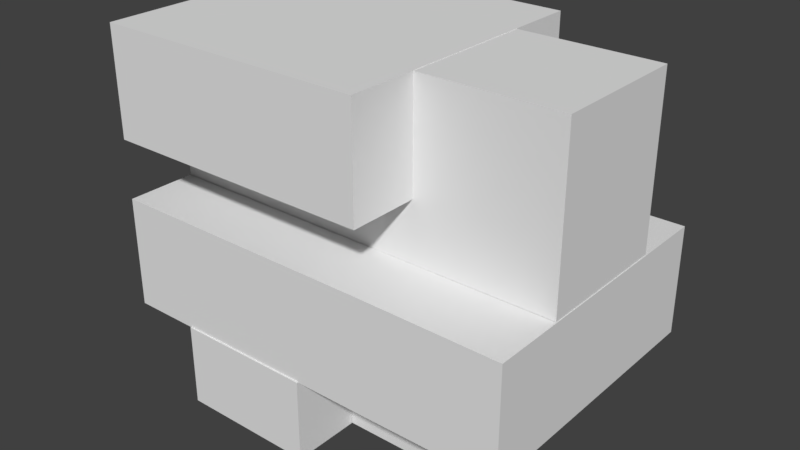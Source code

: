 # Source: obj51.blend  (saved by Blender 2.77.0; exported with 4.5.12 LTS)
import bpy
from mathutils import Matrix  # noqa: F401  (used for matrix-valued properties, if any)

bpy.ops.wm.read_factory_settings(use_empty=True)
scene = bpy.context.scene
scene.name = 'Scene'

# ---- collections
col_collection_1 = bpy.data.collections.new('Collection 1'); scene.collection.children.link(col_collection_1)

# ---- world
world_world = bpy.data.worlds.new('World'); scene.world = world_world
world_world.color = (0.05088, 0.05088, 0.05088)
world_world.use_sun_shadow = False
world_world.sun_shadow_jitter_overblur = 0.0
world_world.cycles.sampling_method = 'MANUAL'

# ---- meshes
me_cube_006 = bpy.data.meshes.new('Cube.006')
me_cube_006.from_pydata([(-0.398, -0.1988, -0.5164), (-0.398, -0.1988, -0.2836), (-0.398, 0.2012, -0.5164), (-0.398, 0.2012, -0.2836), (0.3993, -0.1988, -0.5164), (0.3993, -0.1988, -0.2836), (0.3993, 0.2012, -0.5164), (0.3993, 0.2012, -0.2836), (-0.5898, -0.1925, 0.03928), (-0.5898, -0.1925, 0.2036), (-0.5898, 0.1947, 0.03928), (-0.5898, 0.1947, 0.2036), (0.1924, -0.1938, 0.0381), (0.1947, -0.1925, 0.2036), (0.1924, 0.1985, 0.0381), (0.1947, 0.1947, 0.2036), (-0.5917, -0.3943, 0.2073), (-0.5917, -0.3943, 0.5164), (-0.5917, 0.3926, 0.2073), (-0.5917, 0.3926, 0.5164), (0.1988, -0.3943, 0.2073), (0.1988, -0.3943, 0.5164), (0.1988, 0.3926, 0.2073), (0.1988, 0.3926, 0.5164), (0.1924, -0.1938, 0.5152), (0.1924, 0.1985, 0.5152), (0.5976, -0.1938, 0.0381), (0.5976, -0.1938, 0.5152), (0.5976, 0.1985, 0.0381), (0.5976, 0.1985, 0.5152), (-0.5916, -0.3922, -0.2816), (-0.5916, -0.3922, 0.03751), (-0.5996, 0.3959, -0.2797), (-0.5916, 0.3924, 0.03751), (0.1978, -0.3922, -0.2816), (0.1978, -0.3922, 0.03751), (0.1978, 0.3924, -0.2816), (0.1978, 0.3924, 0.03751), (-0.5941, 0.2027, -0.5156), (-0.5941, 0.2027, -0.2797), (-0.5941, 0.3959, -0.5156), (0.1984, 0.2027, -0.5156), (0.1984, 0.2027, -0.2797), (0.1984, 0.3959, -0.5156), (0.5996, -0.3957, -0.2759), (0.5996, -0.3957, 0.0367), (0.5996, 0.3967, -0.2759), (0.5996, 0.3967, 0.0367), (-0.3949, -0.3967, -0.5161), (-0.3949, -0.3967, -0.2798), (-0.3949, -0.2011, -0.5161), (-0.3949, -0.2011, -0.2798), (-0.000342, -0.3967, -0.5161), (-0.000342, -0.3967, -0.2798), (-0.000342, -0.2011, -0.5161), (-0.000342, -0.2011, -0.2798)], [], [(1, 3, 2, 0), (3, 7, 6, 2), (7, 5, 4, 6), (5, 1, 0, 4), (0, 2, 6, 4), (5, 7, 3, 1), (9, 11, 10, 8), (11, 15, 14, 10), (15, 13, 12, 14), (13, 9, 8, 12), (8, 10, 14, 12), (13, 15, 11, 9), (17, 19, 18, 16), (19, 23, 22, 18), (23, 21, 20, 22), (21, 17, 16, 20), (16, 18, 22, 20), (21, 23, 19, 17), (24, 25, 14, 12), (25, 29, 28, 14), (29, 27, 26, 28), (27, 24, 12, 26), (12, 14, 28, 26), (27, 29, 25, 24), (31, 33, 32, 30), (33, 37, 36, 32), (37, 35, 34, 36), (35, 31, 30, 34), (30, 32, 36, 34), (35, 37, 33, 31), (39, 32, 40, 38), (32, 36, 43, 40), (36, 42, 41, 43), (42, 39, 38, 41), (38, 40, 43, 41), (42, 36, 32, 39), (37, 47, 46, 36), (47, 45, 44, 46), (45, 35, 34, 44), (34, 36, 46, 44), (45, 47, 37, 35), (49, 51, 50, 48), (51, 55, 54, 50), (55, 53, 52, 54), (53, 49, 48, 52), (48, 50, 54, 52), (53, 55, 51, 49)])
me_cube_006.use_remesh_preserve_volume = False
me_cube_006.use_remesh_preserve_attributes = False
me_cube_006.use_mirror_vertex_groups = False
me_cube_006.update()

# ---- objects
ob_cube_004 = bpy.data.objects.new('Cube.004', me_cube_006)

# ---- transforms, parenting, visibility, modifiers, constraints
ob_cube_004.location = (0.1687, -0.0001472, 0.04789)
ob_cube_004.lineart.crease_threshold = 0.0

# ---- collection membership
col_collection_1.objects.link(ob_cube_004)

# ---- scene / render settings (as saved in the file)
scene.frame_start = 1; scene.frame_end = 250; scene.frame_set(1)
scene.render.engine = 'BLENDER_EEVEE_NEXT'
scene.render.resolution_percentage = 50
scene.render.dither_intensity = 0.0
scene.cycles.use_denoising = False
scene.cycles.samples = 128
scene.cycles.sampling_pattern = 'TABULATED_SOBOL'
scene.cycles.light_sampling_threshold = 0.0
scene.cycles.use_adaptive_sampling = False
scene.cycles.use_light_tree = False
scene.cycles.blur_glossy = 0.0
scene.cycles.sample_clamp_indirect = 0.0
scene.view_settings.view_transform = 'Standard'
bpy.context.view_layer.update()

# ---- added for rendering (the .blend has no active camera and no usable light): camera, sun
cam_auto = bpy.data.cameras.new('AutoCamera')
cam_auto.lens = 50.0
cam_auto.sensor_width = 36.0
cam_auto.clip_end = 1000.0
ob_auto_camera = bpy.data.objects.new('AutoCamera', cam_auto)
scene.collection.objects.link(ob_auto_camera)
ob_auto_camera.location = (1.80675, -1.96581, 1.35833)
ob_auto_camera.rotation_euler = (1.09748, -7.21219e-08, 0.694738)
scene.camera = ob_auto_camera
light_auto_sun = bpy.data.lights.new('AutoSun', 'SUN')
light_auto_sun.energy = 3.0
light_auto_sun.angle = 0.0523599
ob_auto_sun = bpy.data.objects.new('AutoSun', light_auto_sun)
scene.collection.objects.link(ob_auto_sun)
ob_auto_sun.rotation_euler = (0.872665, 0.174533, 0.523599)
bpy.context.view_layer.update()
